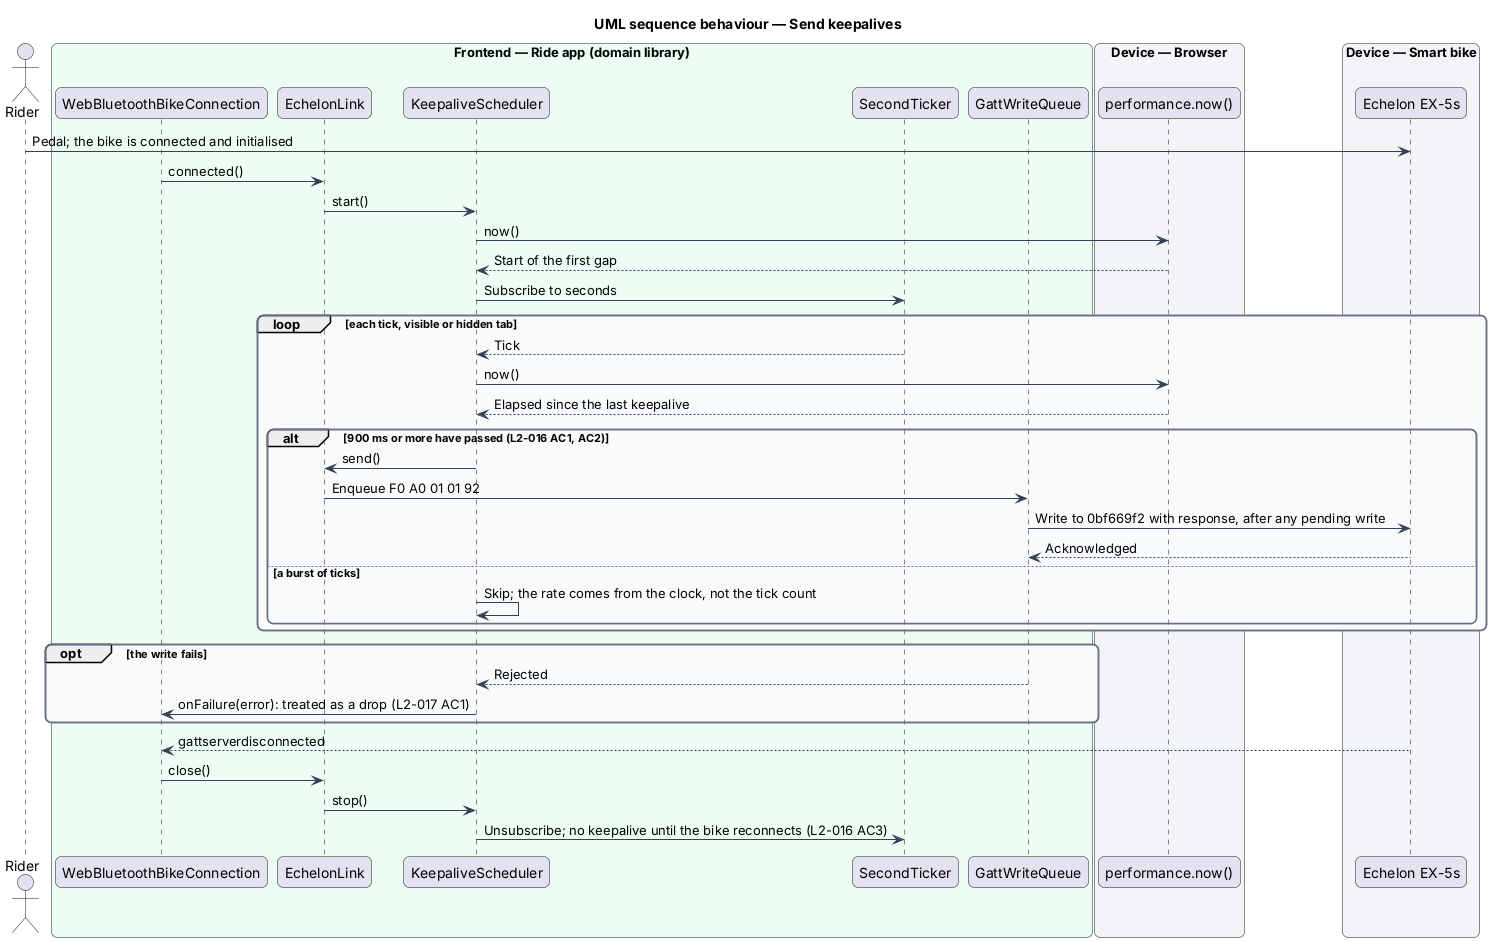

The diagram above was rendered by PlantUML. Its source (embedded in the PNG):
@startuml
title UML sequence behaviour — Send keepalives
skinparam backgroundColor #FFFFFF
skinparam shadowing false
skinparam roundcorner 12
skinparam defaultFontName Arial
skinparam ArrowColor #344054
skinparam rectangle {
  BorderColor #344054
  FontColor #101828
}
skinparam package {
  BorderColor #667085
  FontColor #101828
  BackgroundColor #F9FAFB
}
actor "Rider" as rider
box "Frontend — Ride app (domain library)" #ECFDF3
  participant "WebBluetoothBikeConnection" as conn
  participant "EchelonLink" as link
  participant "KeepaliveScheduler" as keep
  participant "SecondTicker" as ticker
  participant "GattWriteQueue" as queue
end box
box "Device — Browser" #F2F4F7
  participant "performance.now()" as clock
end box
box "Device — Smart bike" #F2F4F7
  participant "Echelon EX-5s" as bike
end box
rider -> bike : Pedal; the bike is connected and initialised
conn -> link : connected()
link -> keep : start()
keep -> clock : now()
clock --> keep : Start of the first gap
keep -> ticker : Subscribe to seconds
loop each tick, visible or hidden tab
  ticker --> keep : Tick
  keep -> clock : now()
  clock --> keep : Elapsed since the last keepalive
  alt 900 ms or more have passed (L2-016 AC1, AC2)
    keep -> link : send()
    link -> queue : Enqueue F0 A0 01 01 92
    queue -> bike : Write to 0bf669f2 with response, after any pending write
    bike --> queue : Acknowledged
  else a burst of ticks
    keep -> keep : Skip; the rate comes from the clock, not the tick count
  end
end
opt the write fails
  queue --> keep : Rejected
  keep -> conn : onFailure(error): treated as a drop (L2-017 AC1)
end
bike --> conn : gattserverdisconnected
conn -> link : close()
link -> keep : stop()
keep -> ticker : Unsubscribe; no keepalive until the bike reconnects (L2-016 AC3)
@enduml